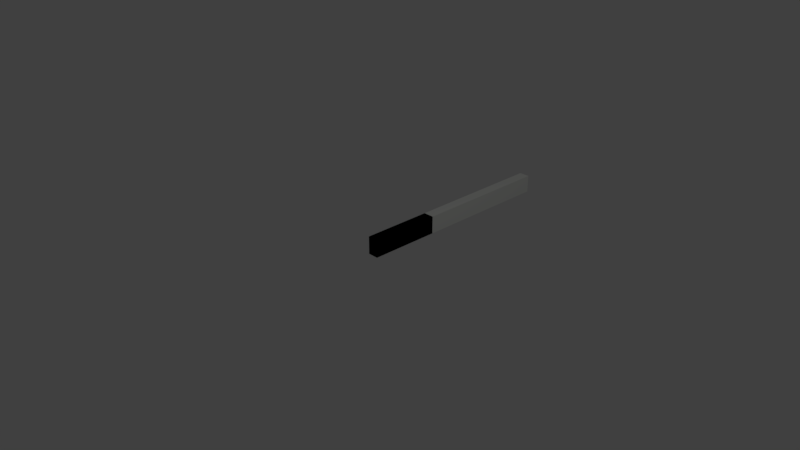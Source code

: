 # Source: plastic_roof_edge.blend  (saved by Blender 2.78.0; exported with 4.5.12 LTS)
import bpy
from mathutils import Matrix  # noqa: F401  (used for matrix-valued properties, if any)

bpy.ops.wm.read_factory_settings(use_empty=True)
scene = bpy.context.scene
scene.name = 'Scene'

# ---- collections
col_collection_1 = bpy.data.collections.new('Collection 1'); scene.collection.children.link(col_collection_1)

# ---- materials (node trees are filled in below, after node groups)
mat_plastic_roof_edges = bpy.data.materials.new('Plastic Roof Edges')
mat_plastic_roof_edges.alpha_threshold = 0.0
mat_plastic_roof_edges.roughness = 0.5

# ---- material node trees
mat_plastic_roof_edges.use_nodes = True; mat_plastic_roof_edges.node_tree.nodes.clear()
_N = mat_plastic_roof_edges.node_tree.nodes; _L = mat_plastic_roof_edges.node_tree.links
n0 = _N.new('ShaderNodeOutputMaterial'); n0.name = 'Material Output'; n0.location = (300, 300)
n1 = _N.new('ShaderNodeBsdfDiffuse'); n1.name = 'Diffuse BSDF'; n1.location = (10, 300)
n1.inputs[0].default_value = (0.7822, 0.8, 0.7646, 1.0)
_L.new(n1.outputs[0], n0.inputs[0])
n0.is_active_output = True

# ---- world
world_world = bpy.data.worlds.new('World'); scene.world = world_world
world_world.color = (0.05088, 0.05088, 0.05088)
world_world.use_sun_shadow = False
world_world.sun_shadow_jitter_overblur = 0.0
world_world.cycles.sampling_method = 'MANUAL'

# ---- cameras
cam_camera = bpy.data.cameras.new('Camera')
cam_camera.clip_end = 100.0
cam_camera.lens = 35.0
cam_camera.sensor_width = 32.0
cam_camera.sensor_height = 18.0
cam_camera.ortho_scale = 7.314
cam_camera.dof.focus_distance = 0.0

# ---- lights
light_lamp = bpy.data.lights.new('Lamp', 'POINT')
light_lamp.transmission_factor = 0.0
light_lamp.cutoff_distance = 30.0
light_lamp.energy = 100.0
light_lamp.shadow_buffer_clip_start = 1.001
light_lamp.shadow_soft_size = 0.1
light_lamp.shadow_maximum_resolution = 0.006
light_lamp.use_absolute_resolution = True

# ---- meshes
me_cube_000 = bpy.data.meshes.new('Cube.000')
me_cube_000.from_pydata([(0.0, 0.0, 0.0), (0.0, 0.0, 0.25), (0.0, 0.25, 0.0), (0.0, 0.25, 0.25), (0.15, 0.0, 0.0), (0.15, 0.0, 0.25), (0.15, 0.25, 0.0), (0.15, 0.25, 0.25)], [], [(0, 1, 3, 2), (2, 3, 7, 6), (6, 7, 5, 4), (4, 5, 1, 0), (2, 6, 4, 0), (7, 3, 1, 5)])
me_cube_000.materials.append(mat_plastic_roof_edges)
me_cube_000.use_remesh_preserve_volume = False
me_cube_000.use_remesh_preserve_attributes = False
me_cube_000.use_mirror_vertex_groups = False
me_cube_000.update()
me_cube_003 = bpy.data.meshes.new('Cube.003')
me_cube_003.from_pydata([(0.0, 0.0, 0.0), (0.0, 0.0, 0.25), (0.0, 0.5, 0.0), (0.0, 0.5, 0.25), (0.15, 0.0, 0.0), (0.15, 0.0, 0.25), (0.15, 0.5, 0.0), (0.15, 0.5, 0.25)], [], [(0, 1, 3, 2), (2, 3, 7, 6), (6, 7, 5, 4), (4, 5, 1, 0), (2, 6, 4, 0), (7, 3, 1, 5)])
me_cube_003.materials.append(mat_plastic_roof_edges)
me_cube_003.use_remesh_preserve_volume = False
me_cube_003.use_remesh_preserve_attributes = False
me_cube_003.use_mirror_vertex_groups = False
me_cube_003.update()
me_cube_002 = bpy.data.meshes.new('Cube.002')
me_cube_002.from_pydata([(0.0, 0.0, 0.0), (0.0, 0.0, 0.25), (0.0, 3.0, 0.0), (0.0, 3.0, 0.25), (0.15, 0.0, 0.0), (0.15, 0.0, 0.25), (0.15, 3.0, 0.0), (0.15, 3.0, 0.25)], [], [(0, 1, 3, 2), (2, 3, 7, 6), (6, 7, 5, 4), (4, 5, 1, 0), (2, 6, 4, 0), (7, 3, 1, 5)])
me_cube_002.materials.append(mat_plastic_roof_edges)
me_cube_002.use_remesh_preserve_volume = False
me_cube_002.use_remesh_preserve_attributes = False
me_cube_002.use_mirror_vertex_groups = False
me_cube_002.update()
me_cube_001 = bpy.data.meshes.new('Cube.001')
me_cube_001.from_pydata([(0.0, 0.0, 0.0), (0.0, 0.0, 0.25), (0.0, 1.0, 0.0), (0.0, 1.0, 0.25), (0.15, 0.0, 0.0), (0.15, 0.0, 0.25), (0.15, 1.0, 0.0), (0.15, 1.0, 0.25)], [], [(0, 1, 3, 2), (2, 3, 7, 6), (6, 7, 5, 4), (4, 5, 1, 0), (2, 6, 4, 0), (7, 3, 1, 5)])
me_cube_001.materials.append(mat_plastic_roof_edges)
me_cube_001.use_remesh_preserve_volume = False
me_cube_001.use_remesh_preserve_attributes = False
me_cube_001.use_mirror_vertex_groups = False
me_cube_001.update()

# ---- objects
ob_plastic_roof_edge0_25 = bpy.data.objects.new('Plastic Roof Edge0.25', me_cube_000)
ob_plastic_roof_edge_0_5 = bpy.data.objects.new('Plastic Roof Edge 0.5', me_cube_003)
ob_plastic_roof_edge_3 = bpy.data.objects.new('Plastic Roof Edge 3', me_cube_002)
ob_plastic_roof_edge_1 = bpy.data.objects.new('Plastic Roof Edge 1', me_cube_001)
ob_lamp = bpy.data.objects.new('Lamp', light_lamp)
ob_camera = bpy.data.objects.new('Camera', cam_camera)

# ---- transforms, parenting, visibility, modifiers, constraints
ob_plastic_roof_edge0_25.location = (0.0, 0.0, 0.0)
ob_plastic_roof_edge0_25.lineart.crease_threshold = 0.0
ob_plastic_roof_edge_0_5.location = (0.0, 0.0, 0.0)
ob_plastic_roof_edge_0_5.lineart.crease_threshold = 0.0
ob_plastic_roof_edge_3.location = (0.0, 0.0, 0.0)
ob_plastic_roof_edge_3.hide_viewport = True
ob_plastic_roof_edge_3.lineart.crease_threshold = 0.0
ob_plastic_roof_edge_1.location = (0.0, 0.0, 0.0)
ob_plastic_roof_edge_1.hide_viewport = True
ob_plastic_roof_edge_1.lineart.crease_threshold = 0.0
ob_lamp.location = (4.076, 1.005, 5.904)
ob_lamp.rotation_euler = (0.6503, 0.05522, 1.866)
ob_lamp.lock_rotations_4d = False
ob_lamp.empty_display_type = 'ARROWS'
ob_lamp.color = (0.0, 0.0, 0.0, 0.0)
ob_lamp.lineart.crease_threshold = 0.0
ob_camera.location = (7.481, -6.508, 5.344)
ob_camera.rotation_euler = (1.109, 0.0, 0.8149)
ob_camera.lock_rotations_4d = False
ob_camera.empty_display_type = 'ARROWS'
ob_camera.color = (0.0, 0.0, 0.0, 0.0)
ob_camera.display_type = 'WIRE'
ob_camera.lineart.crease_threshold = 0.0

# ---- collection membership
col_collection_1.objects.link(ob_plastic_roof_edge0_25)
col_collection_1.objects.link(ob_plastic_roof_edge_0_5)
col_collection_1.objects.link(ob_plastic_roof_edge_3)
col_collection_1.objects.link(ob_plastic_roof_edge_1)
col_collection_1.objects.link(ob_lamp)
col_collection_1.objects.link(ob_camera)

# ---- scene / render settings (as saved in the file)
scene.camera = ob_camera
scene.frame_start = 1; scene.frame_end = 250; scene.frame_set(1)
scene.render.engine = 'CYCLES'
scene.render.resolution_percentage = 50
scene.render.dither_intensity = 0.0
scene.cycles.use_denoising = False
scene.cycles.samples = 128
scene.cycles.sampling_pattern = 'TABULATED_SOBOL'
scene.cycles.light_sampling_threshold = 0.0
scene.cycles.use_adaptive_sampling = False
scene.cycles.use_light_tree = False
scene.cycles.blur_glossy = 0.0
scene.cycles.sample_clamp_indirect = 0.0
scene.view_settings.view_transform = 'Standard'
bpy.context.view_layer.update()

